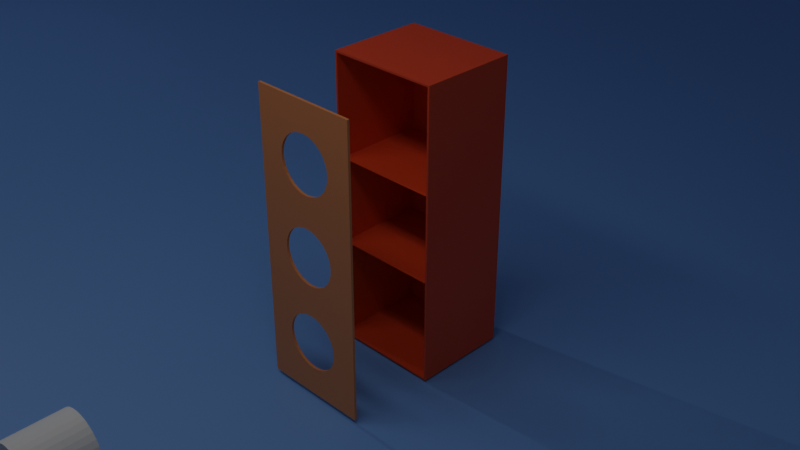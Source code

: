 # Source: model.blend  (saved by Blender 2.80.75; exported with 4.5.12 LTS)
import bpy
from mathutils import Matrix  # noqa: F401  (used for matrix-valued properties, if any)

bpy.ops.wm.read_factory_settings(use_empty=True)
scene = bpy.context.scene
scene.name = 'Scene'

# ---- collections
col_collection = bpy.data.collections.new('Collection'); scene.collection.children.link(col_collection)

# ---- materials (node trees are filled in below, after node groups)
mat_material_003 = bpy.data.materials.new('Material.003')
mat_material = bpy.data.materials.new('Material')
mat_material.alpha_threshold = 0.0
mat_material.line_color = (0.0, 0.0, 0.0, 1.0)
mat_material_001 = bpy.data.materials.new('Material.001')
mat_material_004 = bpy.data.materials.new('Material.004')

# ---- material node trees
mat_material_003.use_nodes = True; mat_material_003.node_tree.nodes.clear()
_N = mat_material_003.node_tree.nodes; _L = mat_material_003.node_tree.links
n0 = _N.new('ShaderNodeOutputMaterial'); n0.name = 'Material Output'; n0.location = (300, 300)
n1 = _N.new('ShaderNodeBsdfPrincipled'); n1.name = 'Principled BSDF'; n1.location = (10, 300)
n1.distribution = 'GGX'
n1.subsurface_method = 'BURLEY'
n1.inputs[0].default_value = (0.8, 0.07549, 0.011, 1.0)
n1.inputs[3].default_value = 1.45
n1.inputs[27].default_value = (0.0, 0.0, 0.0, 1.0)
n1.inputs[28].default_value = 1.0
_L.new(n1.outputs[0], n0.inputs[0])
n0.is_active_output = True
mat_material.use_nodes = True; mat_material.node_tree.nodes.clear()
_N = mat_material.node_tree.nodes; _L = mat_material.node_tree.links
n0 = _N.new('ShaderNodeOutputMaterial'); n0.name = 'Material Output'; n0.location = (300, 300)
n1 = _N.new('ShaderNodeBsdfPrincipled'); n1.name = 'Principled BSDF'; n1.location = (10, 300)
n1.distribution = 'GGX'
n1.subsurface_method = 'BURLEY'
n1.inputs[0].default_value = (0.8, 0.2821, 0.08203, 1.0)
n1.inputs[2].default_value = 0.4
n1.inputs[3].default_value = 1.45
n1.inputs[27].default_value = (0.0, 0.0, 0.0, 1.0)
n1.inputs[28].default_value = 1.0
_L.new(n1.outputs[0], n0.inputs[0])
n0.is_active_output = True
mat_material_001.use_nodes = True; mat_material_001.node_tree.nodes.clear()
_N = mat_material_001.node_tree.nodes; _L = mat_material_001.node_tree.links
n0 = _N.new('ShaderNodeOutputMaterial'); n0.name = 'Material Output'; n0.location = (300, 300)
n1 = _N.new('ShaderNodeBsdfPrincipled'); n1.name = 'Principled BSDF'; n1.location = (10, 300)
n1.distribution = 'GGX'
n1.subsurface_method = 'BURLEY'
n1.inputs[0].default_value = (0.1821, 0.3778, 0.8, 1.0)
n1.inputs[3].default_value = 1.45
n1.inputs[27].default_value = (0.0, 0.0, 0.0, 1.0)
n1.inputs[28].default_value = 1.0
_L.new(n1.outputs[0], n0.inputs[0])
n0.is_active_output = True
mat_material_004.use_nodes = True; mat_material_004.node_tree.nodes.clear()
_N = mat_material_004.node_tree.nodes; _L = mat_material_004.node_tree.links
n0 = _N.new('ShaderNodeOutputMaterial'); n0.name = 'Material Output'; n0.location = (300, 300)
n1 = _N.new('ShaderNodeEmission'); n1.name = 'Emission'; n1.location = (10, 300)
n1.inputs[1].default_value = 3.0
_L.new(n1.outputs[0], n0.inputs[0])
n0.is_active_output = True

# ---- world
world_world = bpy.data.worlds.new('World'); scene.world = world_world
world_world.use_nodes = True; world_world.node_tree.nodes.clear()
_N = world_world.node_tree.nodes; _L = world_world.node_tree.links
n0 = _N.new('ShaderNodeOutputWorld'); n0.name = 'World Output'; n0.location = (300, 300)
n1 = _N.new('ShaderNodeBackground'); n1.name = 'Background'; n1.location = (10, 300)
n1.inputs[0].default_value = (0.05088, 0.05088, 0.05088, 1.0)
_L.new(n1.outputs[0], n0.inputs[0])
n0.is_active_output = True
world_world.color = (0.05088, 0.05088, 0.05088)
world_world.use_sun_shadow = False
world_world.sun_shadow_jitter_overblur = 0.0

# ---- cameras
cam_camera = bpy.data.cameras.new('Camera')
cam_camera.clip_end = 100.0
cam_camera.ortho_scale = 7.314

# ---- lights
light_light = bpy.data.lights.new('Light', 'POINT')
light_light.transmission_factor = 0.0
light_light.energy = 1000.0
light_light.shadow_soft_size = 0.1
light_light.shadow_maximum_resolution = 0.006
light_light.use_absolute_resolution = True

# ---- meshes
me_cube = bpy.data.meshes.new('Cube')
me_cube.from_pydata([(1.0, 1.0, 3.0), (1.0, 1.0, -3.0), (1.0, -1.0, 3.0), (1.0, -1.0, -3.0), (-1.0, 1.0, 3.0), (-1.0, 1.0, -3.0), (-1.0, -1.0, 3.0), (-1.0, -1.0, -3.0)], [], [(0, 4, 6, 2), (3, 2, 6, 7), (7, 6, 4, 5), (5, 1, 3, 7), (1, 0, 2, 3)])
_uv = me_cube.uv_layers.new(name='UVMap')
_uv.uv.foreach_set('vector', [0.375, 0.0, 0.625, 0.0, 0.625, 0.25, 0.375, 0.25, 0.375, 0.25, 0.625, 0.25, 0.625, 0.5, 0.375, 0.5, 0.375, 0.5, 0.625, 0.5, 0.625, 0.75, 0.375, 0.75, 0.375, 0.75, 0.625, 0.75, 0.625, 1.0, 0.375, 1.0, 0.125, 0.5, 0.375, 0.5, 0.375, 0.75, 0.125, 0.75])
me_cube.materials.append(mat_material_003)
me_cube.use_remesh_preserve_volume = False
me_cube.use_remesh_preserve_attributes = False
me_cube.use_mirror_vertex_groups = False
me_cube.update()
me_cylinder_001 = bpy.data.meshes.new('Cylinder.001')
me_cylinder_001.from_pydata([(0.0, 1.0, -1.0), (0.0, 1.0, 1.0), (0.1951, 0.9808, -1.0), (0.1951, 0.9808, 1.0), (0.3827, 0.9239, -1.0), (0.3827, 0.9239, 1.0), (0.5556, 0.8315, -1.0), (0.5556, 0.8315, 1.0), (0.7071, 0.7071, -1.0), (0.7071, 0.7071, 1.0), (0.8315, 0.5556, -1.0), (0.8315, 0.5556, 1.0), (0.9239, 0.3827, -1.0), (0.9239, 0.3827, 1.0), (0.9808, 0.1951, -1.0), (0.9808, 0.1951, 1.0), (1.0, 7.55e-08, -1.0), (1.0, 7.55e-08, 1.0), (0.9808, -0.1951, -1.0), (0.9808, -0.1951, 1.0), (0.9239, -0.3827, -1.0), (0.9239, -0.3827, 1.0), (0.8315, -0.5556, -1.0), (0.8315, -0.5556, 1.0), (0.7071, -0.7071, -1.0), (0.7071, -0.7071, 1.0), (0.5556, -0.8315, -1.0), (0.5556, -0.8315, 1.0), (0.3827, -0.9239, -1.0), (0.3827, -0.9239, 1.0), (0.1951, -0.9808, -1.0), (0.1951, -0.9808, 1.0), (-3.258e-07, -1.0, -1.0), (-3.258e-07, -1.0, 1.0), (-0.1951, -0.9808, -1.0), (-0.1951, -0.9808, 1.0), (-0.3827, -0.9239, -1.0), (-0.3827, -0.9239, 1.0), (-0.5556, -0.8315, -1.0), (-0.5556, -0.8315, 1.0), (-0.7071, -0.7071, -1.0), (-0.7071, -0.7071, 1.0), (-0.8315, -0.5556, -1.0), (-0.8315, -0.5556, 1.0), (-0.9239, -0.3827, -1.0), (-0.9239, -0.3827, 1.0), (-0.9808, -0.1951, -1.0), (-0.9808, -0.1951, 1.0), (-1.0, 9.656e-07, -1.0), (-1.0, 9.656e-07, 1.0), (-0.9808, 0.1951, -1.0), (-0.9808, 0.1951, 1.0), (-0.9239, 0.3827, -1.0), (-0.9239, 0.3827, 1.0), (-0.8315, 0.5556, -1.0), (-0.8315, 0.5556, 1.0), (-0.7071, 0.7071, -1.0), (-0.7071, 0.7071, 1.0), (-0.5556, 0.8315, -1.0), (-0.5556, 0.8315, 1.0), (-0.3827, 0.9239, -1.0), (-0.3827, 0.9239, 1.0), (-0.1951, 0.9808, -1.0), (-0.1951, 0.9808, 1.0)], [], [(0, 1, 3, 2), (2, 3, 5, 4), (4, 5, 7, 6), (6, 7, 9, 8), (8, 9, 11, 10), (10, 11, 13, 12), (12, 13, 15, 14), (14, 15, 17, 16), (16, 17, 19, 18), (18, 19, 21, 20), (20, 21, 23, 22), (22, 23, 25, 24), (24, 25, 27, 26), (26, 27, 29, 28), (28, 29, 31, 30), (30, 31, 33, 32), (32, 33, 35, 34), (34, 35, 37, 36), (36, 37, 39, 38), (38, 39, 41, 40), (40, 41, 43, 42), (42, 43, 45, 44), (44, 45, 47, 46), (46, 47, 49, 48), (48, 49, 51, 50), (50, 51, 53, 52), (52, 53, 55, 54), (54, 55, 57, 56), (56, 57, 59, 58), (58, 59, 61, 60), (3, 1, 63, 61, 59, 57, 55, 53, 51, 49, 47, 45, 43, 41, 39, 37, 35, 33, 31, 29, 27, 25, 23, 21, 19, 17, 15, 13, 11, 9, 7, 5), (60, 61, 63, 62), (62, 63, 1, 0), (0, 2, 4, 6, 8, 10, 12, 14, 16, 18, 20, 22, 24, 26, 28, 30, 32, 34, 36, 38, 40, 42, 44, 46, 48, 50, 52, 54, 56, 58, 60, 62)])
_uv = me_cylinder_001.uv_layers.new(name='UVMap')
_uv.uv.foreach_set('vector', [1.0, 0.5, 1.0, 1.0, 0.9688, 1.0, 0.9688, 0.5, 0.9688, 0.5, 0.9688, 1.0, 0.9375, 1.0, 0.9375, 0.5, 0.9375, 0.5, 0.9375, 1.0, 0.9062, 1.0, 0.9062, 0.5, 0.9062, 0.5, 0.9062, 1.0, 0.875, 1.0, 0.875, 0.5, 0.875, 0.5, 0.875, 1.0, 0.8438, 1.0, 0.8438, 0.5, 0.8438, 0.5, 0.8438, 1.0, 0.8125, 1.0, 0.8125, 0.5, 0.8125, 0.5, 0.8125, 1.0, 0.7812, 1.0, 0.7812, 0.5, 0.7812, 0.5, 0.7812, 1.0, 0.75, 1.0, 0.75, 0.5, 0.75, 0.5, 0.75, 1.0, 0.7188, 1.0, 0.7188, 0.5, 0.7188, 0.5, 0.7188, 1.0, 0.6875, 1.0, 0.6875, 0.5, 0.6875, 0.5, 0.6875, 1.0, 0.6562, 1.0, 0.6562, 0.5, 0.6562, 0.5, 0.6562, 1.0, 0.625, 1.0, 0.625, 0.5, 0.625, 0.5, 0.625, 1.0, 0.5938, 1.0, 0.5938, 0.5, 0.5938, 0.5, 0.5938, 1.0, 0.5625, 1.0, 0.5625, 0.5, 0.5625, 0.5, 0.5625, 1.0, 0.5312, 1.0, 0.5312, 0.5, 0.5312, 0.5, 0.5312, 1.0, 0.5, 1.0, 0.5, 0.5, 0.5, 0.5, 0.5, 1.0, 0.4688, 1.0, 0.4688, 0.5, 0.4688, 0.5, 0.4688, 1.0, 0.4375, 1.0, 0.4375, 0.5, 0.4375, 0.5, 0.4375, 1.0, 0.4062, 1.0, 0.4062, 0.5, 0.4062, 0.5, 0.4062, 1.0, 0.375, 1.0, 0.375, 0.5, 0.375, 0.5, 0.375, 1.0, 0.3438, 1.0, 0.3438, 0.5, 0.3438, 0.5, 0.3438, 1.0, 0.3125, 1.0, 0.3125, 0.5, 0.3125, 0.5, 0.3125, 1.0, 0.2812, 1.0, 0.2812, 0.5, 0.2812, 0.5, 0.2812, 1.0, 0.25, 1.0, 0.25, 0.5, 0.25, 0.5, 0.25, 1.0, 0.2188, 1.0, 0.2188, 0.5, 0.2188, 0.5, 0.2188, 1.0, 0.1875, 1.0, 0.1875, 0.5, 0.1875, 0.5, 0.1875, 1.0, 0.1562, 1.0, 0.1562, 0.5, 0.1562, 0.5, 0.1562, 1.0, 0.125, 1.0, 0.125, 0.5, 0.125, 0.5, 0.125, 1.0, 0.09375, 1.0, 0.09375, 0.5, 0.09375, 0.5, 0.09375, 1.0, 0.0625, 1.0, 0.0625, 0.5, 0.2968, 0.4854, 0.25, 0.49, 0.2032, 0.4854, 0.1582, 0.4717, 0.1167, 0.4496, 0.08029, 0.4197, 0.05045, 0.3833, 0.02827, 0.3418, 0.01461, 0.2968, 0.01, 0.25, 0.01461, 0.2032, 0.02827, 0.1582, 0.05045, 0.1167, 0.08029, 0.08029, 0.1167, 0.05045, 0.1582, 0.02827, 0.2032, 0.01461, 0.25, 0.01, 0.2968, 0.01461, 0.3418, 0.02827, 0.3833, 0.05045, 0.4197, 0.08029, 0.4496, 0.1167, 0.4717, 0.1582, 0.4854, 0.2032, 0.49, 0.25, 0.4854, 0.2968, 0.4717, 0.3418, 0.4496, 0.3833, 0.4197, 0.4197, 0.3833, 0.4496, 0.3418, 0.4717, 0.0625, 0.5, 0.0625, 1.0, 0.03125, 1.0, 0.03125, 0.5, 0.03125, 0.5, 0.03125, 1.0, 0.0, 1.0, 0.0, 0.5, 0.75, 0.49, 0.7968, 0.4854, 0.8418, 0.4717, 0.8833, 0.4496, 0.9197, 0.4197, 0.9496, 0.3833, 0.9717, 0.3418, 0.9854, 0.2968, 0.99, 0.25, 0.9854, 0.2032, 0.9717, 0.1582, 0.9496, 0.1167, 0.9197, 0.08029, 0.8833, 0.05045, 0.8418, 0.02827, 0.7968, 0.01461, 0.75, 0.01, 0.7032, 0.01461, 0.6582, 0.02827, 0.6167, 0.05045, 0.5803, 0.08029, 0.5504, 0.1167, 0.5283, 0.1582, 0.5146, 0.2032, 0.51, 0.25, 0.5146, 0.2968, 0.5283, 0.3418, 0.5504, 0.3833, 0.5803, 0.4197, 0.6167, 0.4496, 0.6582, 0.4717, 0.7032, 0.4854])
me_cylinder_001.use_remesh_preserve_volume = False
me_cylinder_001.use_remesh_preserve_attributes = False
me_cylinder_001.use_mirror_vertex_groups = False
me_cylinder_001.update()
me_cylinder_003 = bpy.data.meshes.new('Cylinder.003')
me_cylinder_003.from_pydata([(0.0, 1.0, -1.0), (0.0, 1.0, 1.0), (0.1951, 0.9808, -1.0), (0.1951, 0.9808, 1.0), (0.3827, 0.9239, -1.0), (0.3827, 0.9239, 1.0), (0.5556, 0.8315, -1.0), (0.5556, 0.8315, 1.0), (0.7071, 0.7071, -1.0), (0.7071, 0.7071, 1.0), (0.8315, 0.5556, -1.0), (0.8315, 0.5556, 1.0), (0.9239, 0.3827, -1.0), (0.9239, 0.3827, 1.0), (0.9808, 0.1951, -1.0), (0.9808, 0.1951, 1.0), (1.0, 7.55e-08, -1.0), (1.0, 7.55e-08, 1.0), (0.9808, -0.1951, -1.0), (0.9808, -0.1951, 1.0), (0.9239, -0.3827, -1.0), (0.9239, -0.3827, 1.0), (0.8315, -0.5556, -1.0), (0.8315, -0.5556, 1.0), (0.7071, -0.7071, -1.0), (0.7071, -0.7071, 1.0), (0.5556, -0.8315, -1.0), (0.5556, -0.8315, 1.0), (0.3827, -0.9239, -1.0), (0.3827, -0.9239, 1.0), (0.1951, -0.9808, -1.0), (0.1951, -0.9808, 1.0), (-3.258e-07, -1.0, -1.0), (-3.258e-07, -1.0, 1.0), (-0.1951, -0.9808, -1.0), (-0.1951, -0.9808, 1.0), (-0.3827, -0.9239, -1.0), (-0.3827, -0.9239, 1.0), (-0.5556, -0.8315, -1.0), (-0.5556, -0.8315, 1.0), (-0.7071, -0.7071, -1.0), (-0.7071, -0.7071, 1.0), (-0.8315, -0.5556, -1.0), (-0.8315, -0.5556, 1.0), (-0.9239, -0.3827, -1.0), (-0.9239, -0.3827, 1.0), (-0.9808, -0.1951, -1.0), (-0.9808, -0.1951, 1.0), (-1.0, 9.656e-07, -1.0), (-1.0, 9.656e-07, 1.0), (-0.9808, 0.1951, -1.0), (-0.9808, 0.1951, 1.0), (-0.9239, 0.3827, -1.0), (-0.9239, 0.3827, 1.0), (-0.8315, 0.5556, -1.0), (-0.8315, 0.5556, 1.0), (-0.7071, 0.7071, -1.0), (-0.7071, 0.7071, 1.0), (-0.5556, 0.8315, -1.0), (-0.5556, 0.8315, 1.0), (-0.3827, 0.9239, -1.0), (-0.3827, 0.9239, 1.0), (-0.1951, 0.9808, -1.0), (-0.1951, 0.9808, 1.0)], [], [(0, 1, 3, 2), (2, 3, 5, 4), (4, 5, 7, 6), (6, 7, 9, 8), (8, 9, 11, 10), (10, 11, 13, 12), (12, 13, 15, 14), (14, 15, 17, 16), (16, 17, 19, 18), (18, 19, 21, 20), (20, 21, 23, 22), (22, 23, 25, 24), (24, 25, 27, 26), (26, 27, 29, 28), (28, 29, 31, 30), (30, 31, 33, 32), (32, 33, 35, 34), (34, 35, 37, 36), (36, 37, 39, 38), (38, 39, 41, 40), (40, 41, 43, 42), (42, 43, 45, 44), (44, 45, 47, 46), (46, 47, 49, 48), (48, 49, 51, 50), (50, 51, 53, 52), (52, 53, 55, 54), (54, 55, 57, 56), (56, 57, 59, 58), (58, 59, 61, 60), (3, 1, 63, 61, 59, 57, 55, 53, 51, 49, 47, 45, 43, 41, 39, 37, 35, 33, 31, 29, 27, 25, 23, 21, 19, 17, 15, 13, 11, 9, 7, 5), (60, 61, 63, 62), (62, 63, 1, 0), (0, 2, 4, 6, 8, 10, 12, 14, 16, 18, 20, 22, 24, 26, 28, 30, 32, 34, 36, 38, 40, 42, 44, 46, 48, 50, 52, 54, 56, 58, 60, 62)])
_uv = me_cylinder_003.uv_layers.new(name='UVMap')
_uv.uv.foreach_set('vector', [1.0, 0.5, 1.0, 1.0, 0.9688, 1.0, 0.9688, 0.5, 0.9688, 0.5, 0.9688, 1.0, 0.9375, 1.0, 0.9375, 0.5, 0.9375, 0.5, 0.9375, 1.0, 0.9062, 1.0, 0.9062, 0.5, 0.9062, 0.5, 0.9062, 1.0, 0.875, 1.0, 0.875, 0.5, 0.875, 0.5, 0.875, 1.0, 0.8438, 1.0, 0.8438, 0.5, 0.8438, 0.5, 0.8438, 1.0, 0.8125, 1.0, 0.8125, 0.5, 0.8125, 0.5, 0.8125, 1.0, 0.7812, 1.0, 0.7812, 0.5, 0.7812, 0.5, 0.7812, 1.0, 0.75, 1.0, 0.75, 0.5, 0.75, 0.5, 0.75, 1.0, 0.7188, 1.0, 0.7188, 0.5, 0.7188, 0.5, 0.7188, 1.0, 0.6875, 1.0, 0.6875, 0.5, 0.6875, 0.5, 0.6875, 1.0, 0.6562, 1.0, 0.6562, 0.5, 0.6562, 0.5, 0.6562, 1.0, 0.625, 1.0, 0.625, 0.5, 0.625, 0.5, 0.625, 1.0, 0.5938, 1.0, 0.5938, 0.5, 0.5938, 0.5, 0.5938, 1.0, 0.5625, 1.0, 0.5625, 0.5, 0.5625, 0.5, 0.5625, 1.0, 0.5312, 1.0, 0.5312, 0.5, 0.5312, 0.5, 0.5312, 1.0, 0.5, 1.0, 0.5, 0.5, 0.5, 0.5, 0.5, 1.0, 0.4688, 1.0, 0.4688, 0.5, 0.4688, 0.5, 0.4688, 1.0, 0.4375, 1.0, 0.4375, 0.5, 0.4375, 0.5, 0.4375, 1.0, 0.4062, 1.0, 0.4062, 0.5, 0.4062, 0.5, 0.4062, 1.0, 0.375, 1.0, 0.375, 0.5, 0.375, 0.5, 0.375, 1.0, 0.3438, 1.0, 0.3438, 0.5, 0.3438, 0.5, 0.3438, 1.0, 0.3125, 1.0, 0.3125, 0.5, 0.3125, 0.5, 0.3125, 1.0, 0.2812, 1.0, 0.2812, 0.5, 0.2812, 0.5, 0.2812, 1.0, 0.25, 1.0, 0.25, 0.5, 0.25, 0.5, 0.25, 1.0, 0.2188, 1.0, 0.2188, 0.5, 0.2188, 0.5, 0.2188, 1.0, 0.1875, 1.0, 0.1875, 0.5, 0.1875, 0.5, 0.1875, 1.0, 0.1562, 1.0, 0.1562, 0.5, 0.1562, 0.5, 0.1562, 1.0, 0.125, 1.0, 0.125, 0.5, 0.125, 0.5, 0.125, 1.0, 0.09375, 1.0, 0.09375, 0.5, 0.09375, 0.5, 0.09375, 1.0, 0.0625, 1.0, 0.0625, 0.5, 0.2968, 0.4854, 0.25, 0.49, 0.2032, 0.4854, 0.1582, 0.4717, 0.1167, 0.4496, 0.08029, 0.4197, 0.05045, 0.3833, 0.02827, 0.3418, 0.01461, 0.2968, 0.01, 0.25, 0.01461, 0.2032, 0.02827, 0.1582, 0.05045, 0.1167, 0.08029, 0.08029, 0.1167, 0.05045, 0.1582, 0.02827, 0.2032, 0.01461, 0.25, 0.01, 0.2968, 0.01461, 0.3418, 0.02827, 0.3833, 0.05045, 0.4197, 0.08029, 0.4496, 0.1167, 0.4717, 0.1582, 0.4854, 0.2032, 0.49, 0.25, 0.4854, 0.2968, 0.4717, 0.3418, 0.4496, 0.3833, 0.4197, 0.4197, 0.3833, 0.4496, 0.3418, 0.4717, 0.0625, 0.5, 0.0625, 1.0, 0.03125, 1.0, 0.03125, 0.5, 0.03125, 0.5, 0.03125, 1.0, 0.0, 1.0, 0.0, 0.5, 0.75, 0.49, 0.7968, 0.4854, 0.8418, 0.4717, 0.8833, 0.4496, 0.9197, 0.4197, 0.9496, 0.3833, 0.9717, 0.3418, 0.9854, 0.2968, 0.99, 0.25, 0.9854, 0.2032, 0.9717, 0.1582, 0.9496, 0.1167, 0.9197, 0.08029, 0.8833, 0.05045, 0.8418, 0.02827, 0.7968, 0.01461, 0.75, 0.01, 0.7032, 0.01461, 0.6582, 0.02827, 0.6167, 0.05045, 0.5803, 0.08029, 0.5504, 0.1167, 0.5283, 0.1582, 0.5146, 0.2032, 0.51, 0.25, 0.5146, 0.2968, 0.5283, 0.3418, 0.5504, 0.3833, 0.5803, 0.4197, 0.6167, 0.4496, 0.6582, 0.4717, 0.7032, 0.4854])
me_cylinder_003.use_remesh_preserve_volume = False
me_cylinder_003.use_remesh_preserve_attributes = False
me_cylinder_003.use_mirror_vertex_groups = False
me_cylinder_003.update()
me_cylinder_004 = bpy.data.meshes.new('Cylinder.004')
me_cylinder_004.from_pydata([(0.0, 1.0, -1.0), (0.0, 1.0, 1.0), (0.1951, 0.9808, -1.0), (0.1951, 0.9808, 1.0), (0.3827, 0.9239, -1.0), (0.3827, 0.9239, 1.0), (0.5556, 0.8315, -1.0), (0.5556, 0.8315, 1.0), (0.7071, 0.7071, -1.0), (0.7071, 0.7071, 1.0), (0.8315, 0.5556, -1.0), (0.8315, 0.5556, 1.0), (0.9239, 0.3827, -1.0), (0.9239, 0.3827, 1.0), (0.9808, 0.1951, -1.0), (0.9808, 0.1951, 1.0), (1.0, 7.55e-08, -1.0), (1.0, 7.55e-08, 1.0), (0.9808, -0.1951, -1.0), (0.9808, -0.1951, 1.0), (0.9239, -0.3827, -1.0), (0.9239, -0.3827, 1.0), (0.8315, -0.5556, -1.0), (0.8315, -0.5556, 1.0), (0.7071, -0.7071, -1.0), (0.7071, -0.7071, 1.0), (0.5556, -0.8315, -1.0), (0.5556, -0.8315, 1.0), (0.3827, -0.9239, -1.0), (0.3827, -0.9239, 1.0), (0.1951, -0.9808, -1.0), (0.1951, -0.9808, 1.0), (-3.258e-07, -1.0, -1.0), (-3.258e-07, -1.0, 1.0), (-0.1951, -0.9808, -1.0), (-0.1951, -0.9808, 1.0), (-0.3827, -0.9239, -1.0), (-0.3827, -0.9239, 1.0), (-0.5556, -0.8315, -1.0), (-0.5556, -0.8315, 1.0), (-0.7071, -0.7071, -1.0), (-0.7071, -0.7071, 1.0), (-0.8315, -0.5556, -1.0), (-0.8315, -0.5556, 1.0), (-0.9239, -0.3827, -1.0), (-0.9239, -0.3827, 1.0), (-0.9808, -0.1951, -1.0), (-0.9808, -0.1951, 1.0), (-1.0, 9.656e-07, -1.0), (-1.0, 9.656e-07, 1.0), (-0.9808, 0.1951, -1.0), (-0.9808, 0.1951, 1.0), (-0.9239, 0.3827, -1.0), (-0.9239, 0.3827, 1.0), (-0.8315, 0.5556, -1.0), (-0.8315, 0.5556, 1.0), (-0.7071, 0.7071, -1.0), (-0.7071, 0.7071, 1.0), (-0.5556, 0.8315, -1.0), (-0.5556, 0.8315, 1.0), (-0.3827, 0.9239, -1.0), (-0.3827, 0.9239, 1.0), (-0.1951, 0.9808, -1.0), (-0.1951, 0.9808, 1.0)], [], [(0, 1, 3, 2), (2, 3, 5, 4), (4, 5, 7, 6), (6, 7, 9, 8), (8, 9, 11, 10), (10, 11, 13, 12), (12, 13, 15, 14), (14, 15, 17, 16), (16, 17, 19, 18), (18, 19, 21, 20), (20, 21, 23, 22), (22, 23, 25, 24), (24, 25, 27, 26), (26, 27, 29, 28), (28, 29, 31, 30), (30, 31, 33, 32), (32, 33, 35, 34), (34, 35, 37, 36), (36, 37, 39, 38), (38, 39, 41, 40), (40, 41, 43, 42), (42, 43, 45, 44), (44, 45, 47, 46), (46, 47, 49, 48), (48, 49, 51, 50), (50, 51, 53, 52), (52, 53, 55, 54), (54, 55, 57, 56), (56, 57, 59, 58), (58, 59, 61, 60), (3, 1, 63, 61, 59, 57, 55, 53, 51, 49, 47, 45, 43, 41, 39, 37, 35, 33, 31, 29, 27, 25, 23, 21, 19, 17, 15, 13, 11, 9, 7, 5), (60, 61, 63, 62), (62, 63, 1, 0), (0, 2, 4, 6, 8, 10, 12, 14, 16, 18, 20, 22, 24, 26, 28, 30, 32, 34, 36, 38, 40, 42, 44, 46, 48, 50, 52, 54, 56, 58, 60, 62)])
_uv = me_cylinder_004.uv_layers.new(name='UVMap')
_uv.uv.foreach_set('vector', [1.0, 0.5, 1.0, 1.0, 0.9688, 1.0, 0.9688, 0.5, 0.9688, 0.5, 0.9688, 1.0, 0.9375, 1.0, 0.9375, 0.5, 0.9375, 0.5, 0.9375, 1.0, 0.9062, 1.0, 0.9062, 0.5, 0.9062, 0.5, 0.9062, 1.0, 0.875, 1.0, 0.875, 0.5, 0.875, 0.5, 0.875, 1.0, 0.8438, 1.0, 0.8438, 0.5, 0.8438, 0.5, 0.8438, 1.0, 0.8125, 1.0, 0.8125, 0.5, 0.8125, 0.5, 0.8125, 1.0, 0.7812, 1.0, 0.7812, 0.5, 0.7812, 0.5, 0.7812, 1.0, 0.75, 1.0, 0.75, 0.5, 0.75, 0.5, 0.75, 1.0, 0.7188, 1.0, 0.7188, 0.5, 0.7188, 0.5, 0.7188, 1.0, 0.6875, 1.0, 0.6875, 0.5, 0.6875, 0.5, 0.6875, 1.0, 0.6562, 1.0, 0.6562, 0.5, 0.6562, 0.5, 0.6562, 1.0, 0.625, 1.0, 0.625, 0.5, 0.625, 0.5, 0.625, 1.0, 0.5938, 1.0, 0.5938, 0.5, 0.5938, 0.5, 0.5938, 1.0, 0.5625, 1.0, 0.5625, 0.5, 0.5625, 0.5, 0.5625, 1.0, 0.5312, 1.0, 0.5312, 0.5, 0.5312, 0.5, 0.5312, 1.0, 0.5, 1.0, 0.5, 0.5, 0.5, 0.5, 0.5, 1.0, 0.4688, 1.0, 0.4688, 0.5, 0.4688, 0.5, 0.4688, 1.0, 0.4375, 1.0, 0.4375, 0.5, 0.4375, 0.5, 0.4375, 1.0, 0.4062, 1.0, 0.4062, 0.5, 0.4062, 0.5, 0.4062, 1.0, 0.375, 1.0, 0.375, 0.5, 0.375, 0.5, 0.375, 1.0, 0.3438, 1.0, 0.3438, 0.5, 0.3438, 0.5, 0.3438, 1.0, 0.3125, 1.0, 0.3125, 0.5, 0.3125, 0.5, 0.3125, 1.0, 0.2812, 1.0, 0.2812, 0.5, 0.2812, 0.5, 0.2812, 1.0, 0.25, 1.0, 0.25, 0.5, 0.25, 0.5, 0.25, 1.0, 0.2188, 1.0, 0.2188, 0.5, 0.2188, 0.5, 0.2188, 1.0, 0.1875, 1.0, 0.1875, 0.5, 0.1875, 0.5, 0.1875, 1.0, 0.1562, 1.0, 0.1562, 0.5, 0.1562, 0.5, 0.1562, 1.0, 0.125, 1.0, 0.125, 0.5, 0.125, 0.5, 0.125, 1.0, 0.09375, 1.0, 0.09375, 0.5, 0.09375, 0.5, 0.09375, 1.0, 0.0625, 1.0, 0.0625, 0.5, 0.2968, 0.4854, 0.25, 0.49, 0.2032, 0.4854, 0.1582, 0.4717, 0.1167, 0.4496, 0.08029, 0.4197, 0.05045, 0.3833, 0.02827, 0.3418, 0.01461, 0.2968, 0.01, 0.25, 0.01461, 0.2032, 0.02827, 0.1582, 0.05045, 0.1167, 0.08029, 0.08029, 0.1167, 0.05045, 0.1582, 0.02827, 0.2032, 0.01461, 0.25, 0.01, 0.2968, 0.01461, 0.3418, 0.02827, 0.3833, 0.05045, 0.4197, 0.08029, 0.4496, 0.1167, 0.4717, 0.1582, 0.4854, 0.2032, 0.49, 0.25, 0.4854, 0.2968, 0.4717, 0.3418, 0.4496, 0.3833, 0.4197, 0.4197, 0.3833, 0.4496, 0.3418, 0.4717, 0.0625, 0.5, 0.0625, 1.0, 0.03125, 1.0, 0.03125, 0.5, 0.03125, 0.5, 0.03125, 1.0, 0.0, 1.0, 0.0, 0.5, 0.75, 0.49, 0.7968, 0.4854, 0.8418, 0.4717, 0.8833, 0.4496, 0.9197, 0.4197, 0.9496, 0.3833, 0.9717, 0.3418, 0.9854, 0.2968, 0.99, 0.25, 0.9854, 0.2032, 0.9717, 0.1582, 0.9496, 0.1167, 0.9197, 0.08029, 0.8833, 0.05045, 0.8418, 0.02827, 0.7968, 0.01461, 0.75, 0.01, 0.7032, 0.01461, 0.6582, 0.02827, 0.6167, 0.05045, 0.5803, 0.08029, 0.5504, 0.1167, 0.5283, 0.1582, 0.5146, 0.2032, 0.51, 0.25, 0.5146, 0.2968, 0.5283, 0.3418, 0.5504, 0.3833, 0.5803, 0.4197, 0.6167, 0.4496, 0.6582, 0.4717, 0.7032, 0.4854])
me_cylinder_004.use_remesh_preserve_volume = False
me_cylinder_004.use_remesh_preserve_attributes = False
me_cylinder_004.use_mirror_vertex_groups = False
me_cylinder_004.update()
me_cube_001 = bpy.data.meshes.new('Cube.001')
me_cube_001.from_pydata([(1.0, 1.0, 3.0), (1.0, 1.0, -3.0), (-1.0, 1.0, 3.0), (-1.0, 1.0, -3.0), (-0.5289, 1.0, 1.818), (-0.5188, 1.0, 1.932), (-0.374, 1.0, 1.407), (0.2024, 1.0, 1.281), (-0.4887, 1.0, 1.596), (0.2939, 1.0, 1.334), (0.374, 1.0, 1.407), (-0.4398, 1.0, 1.495), (-0.5188, 1.0, 1.705), (0.1032, 1.0, 1.248), (-5.365e-07, 1.0, 1.236), (-0.2939, 1.0, 1.334), (-0.2024, 1.0, 1.281), (-0.1032, 1.0, 1.248), (0.4887, 1.0, 2.041), (0.5188, 1.0, 1.932), (0.5289, 1.0, 1.818), (0.5188, 1.0, 1.705), (0.4887, 1.0, 1.596), (0.4398, 1.0, 1.495), (-0.4887, 1.0, 2.041), (-0.4398, 1.0, 2.141), (0.4398, 1.0, 2.141), (-0.374, 1.0, 2.23), (0.374, 1.0, 2.23), (-0.2939, 1.0, 2.302), (0.2939, 1.0, 2.302), (-0.2024, 1.0, 2.356), (-0.1032, 1.0, 2.389), (0.2024, 1.0, 2.356), (0.1032, 1.0, 2.389), (1.419e-08, 1.0, 2.4), (0.4887, 1.0, 0.2227), (0.374, 1.0, 0.4114), (0.5188, 1.0, 0.1135), (0.374, 1.0, -0.4114), (0.5188, 1.0, -0.1135), (0.4398, 1.0, 0.3232), (0.4887, 1.0, -0.2227), (0.5289, 1.0, -2.335e-07), (0.4398, 1.0, -0.3232), (0.1032, 1.0, 0.5706), (1.419e-08, 1.0, 0.5818), (0.2024, 1.0, 0.5375), (0.2939, 1.0, 0.4838), (0.1032, 1.0, -0.5706), (0.2024, 1.0, -0.5375), (-0.5188, 1.0, -0.1135), (-0.2939, 1.0, -0.4838), (-0.5289, 1.0, 4.393e-08), (-0.4887, 1.0, -0.2227), (-0.4398, 1.0, 0.3232), (-0.4887, 1.0, 0.2227), (-5.365e-07, 1.0, -0.5818), (-0.374, 1.0, 0.4114), (0.2939, 1.0, -0.4838), (-0.1032, 1.0, 0.5706), (-0.5188, 1.0, 0.1135), (-0.2024, 1.0, 0.5375), (-0.374, 1.0, -0.4114), (-0.4398, 1.0, -0.3232), (-0.2939, 1.0, 0.4838), (-0.2024, 1.0, -0.5375), (-0.1032, 1.0, -0.5706), (-0.5289, 1.0, -1.818), (-0.5188, 1.0, -1.705), (-0.374, 1.0, -2.23), (0.2024, 1.0, -2.356), (-0.4887, 1.0, -2.041), (0.2939, 1.0, -2.302), (0.374, 1.0, -2.23), (-0.4398, 1.0, -2.141), (-0.5188, 1.0, -1.932), (0.1032, 1.0, -2.389), (-5.365e-07, 1.0, -2.4), (-0.2939, 1.0, -2.302), (-0.2024, 1.0, -2.356), (-0.1032, 1.0, -2.389), (0.4887, 1.0, -1.596), (0.5188, 1.0, -1.705), (0.5289, 1.0, -1.818), (0.5188, 1.0, -1.932), (0.4887, 1.0, -2.041), (0.4398, 1.0, -2.141), (-0.4887, 1.0, -1.596), (-0.4398, 1.0, -1.495), (0.4398, 1.0, -1.495), (-0.374, 1.0, -1.407), (-0.2939, 1.0, -1.334), (0.2939, 1.0, -1.334), (0.374, 1.0, -1.407), (-0.2024, 1.0, -1.281), (-0.1032, 1.0, -1.248), (0.2024, 1.0, -1.281), (0.1032, 1.0, -1.248), (1.419e-08, 1.0, -1.236)], [], [(3, 2, 53, 51, 54, 64, 63, 52, 66, 67, 57, 49, 50, 59, 39, 44, 42, 40, 43, 1, 84, 83, 82, 90, 94, 93, 97, 98, 99, 96, 95, 92, 91, 89, 88, 69, 68), (0, 20, 19, 18, 26, 28, 30, 33, 34, 35, 32, 31, 29, 27, 25, 24, 5, 4, 2), (1, 43, 38, 36, 41, 37, 48, 47, 45, 46, 60, 62, 65, 58, 55, 56, 61, 53, 2, 4, 12, 8, 11, 6, 15, 16, 17, 14, 13, 7, 9, 10, 23, 22, 21, 20, 0), (68, 76, 72, 75, 70, 79, 80, 81, 78, 77, 71, 73, 74, 87, 86, 85, 84, 1, 3)])
_uv = me_cube_001.uv_layers.new(name='UVMap')
_uv.uv.foreach_set('vector', [0.625, 0.5, 0.875, 0.5, 0.75, 0.5589, 0.7453, 0.5602, 0.7407, 0.5639, 0.7365, 0.57, 0.7329, 0.5782, 0.7298, 0.5883, 0.7276, 0.5997, 0.7262, 0.6121, 0.7258, 0.625, 0.7262, 0.6379, 0.7276, 0.6503, 0.7298, 0.6617, 0.7329, 0.6718, 0.7365, 0.6799, 0.7407, 0.6861, 0.7453, 0.6898, 0.75, 0.6911, 0.625, 0.75, 0.6742, 0.6911, 0.679, 0.6898, 0.6835, 0.6861, 0.6877, 0.68, 0.6914, 0.6718, 0.6944, 0.6617, 0.6966, 0.6503, 0.698, 0.6379, 0.6985, 0.625, 0.698, 0.6121, 0.6966, 0.5997, 0.6944, 0.5883, 0.6914, 0.5782, 0.6877, 0.57, 0.6835, 0.5639, 0.679, 0.5602, 0.6742, 0.5589, 0.875, 0.75, 0.8258, 0.6911, 0.8305, 0.6898, 0.835, 0.6861, 0.8392, 0.68, 0.8429, 0.6718, 0.8459, 0.6617, 0.8482, 0.6503, 0.8495, 0.6379, 0.85, 0.625, 0.8495, 0.6121, 0.8482, 0.5997, 0.8459, 0.5883, 0.8429, 0.5782, 0.8392, 0.57, 0.835, 0.5639, 0.8305, 0.5602, 0.8258, 0.5589, 0.875, 0.5, 0.625, 0.75, 0.75, 0.6911, 0.7547, 0.6898, 0.7593, 0.6861, 0.7635, 0.68, 0.7671, 0.6717, 0.7702, 0.6617, 0.7724, 0.6503, 0.7738, 0.6379, 0.7743, 0.625, 0.7738, 0.6121, 0.7724, 0.5997, 0.7702, 0.5883, 0.7671, 0.5782, 0.7635, 0.57, 0.7593, 0.5639, 0.7547, 0.5602, 0.75, 0.5589, 0.875, 0.5, 0.8258, 0.5589, 0.821, 0.5602, 0.8165, 0.5639, 0.8123, 0.57, 0.8086, 0.5782, 0.8056, 0.5883, 0.8034, 0.5997, 0.802, 0.6121, 0.8015, 0.625, 0.802, 0.6379, 0.8034, 0.6503, 0.8056, 0.6617, 0.8086, 0.6718, 0.8123, 0.68, 0.8165, 0.6861, 0.821, 0.6898, 0.8258, 0.6911, 0.875, 0.75, 0.6742, 0.5589, 0.6695, 0.5602, 0.665, 0.5639, 0.6608, 0.57, 0.6571, 0.5782, 0.6541, 0.5883, 0.6518, 0.5997, 0.6505, 0.6121, 0.65, 0.625, 0.6505, 0.6379, 0.6518, 0.6503, 0.6541, 0.6617, 0.6571, 0.6718, 0.6608, 0.68, 0.665, 0.6861, 0.6695, 0.6898, 0.6742, 0.6911, 0.625, 0.75, 0.625, 0.5])
me_cube_001.materials.append(mat_material)
me_cube_001.use_remesh_preserve_volume = False
me_cube_001.use_remesh_preserve_attributes = False
me_cube_001.use_mirror_vertex_groups = False
me_cube_001.update()
me_plane = bpy.data.meshes.new('Plane')
me_plane.from_pydata([(-1.0, -1.0, 0.0), (1.0, -1.0, 0.0), (-1.0, 1.0, 0.0), (1.0, 1.0, 0.0), (-1.0, -1.0, 1.314), (1.0, -1.0, 1.314), (1.0, 1.0, 1.314)], [], [(0, 1, 3, 2), (3, 1, 5, 6), (1, 0, 4, 5)])
_uv = me_plane.uv_layers.new(name='UVMap')
_uv.uv.foreach_set('vector', [0.0, 0.0, 1.0, 0.0, 1.0, 1.0, 0.0, 1.0, 1.0, 1.0, 1.0, 0.0, 1.0, 0.0, 1.0, 1.0, 1.0, 0.0, 0.0, 0.0, 0.0, 0.0, 1.0, 0.0])
me_plane.materials.append(mat_material_001)
me_plane.use_remesh_preserve_volume = False
me_plane.use_remesh_preserve_attributes = False
me_plane.use_mirror_vertex_groups = False
me_plane.update()
me_plane_001 = bpy.data.meshes.new('Plane.001')
me_plane_001.from_pydata([(-1.0, -1.0, 0.0), (1.0, -1.0, 0.0), (-1.0, 1.0, 0.0), (1.0, 1.0, 0.0)], [], [(0, 1, 3, 2)])
_uv = me_plane_001.uv_layers.new(name='UVMap')
_uv.uv.foreach_set('vector', [0.0, 0.0, 1.0, 0.0, 1.0, 1.0, 0.0, 1.0])
me_plane_001.materials.append(mat_material_004)
me_plane_001.use_remesh_preserve_volume = False
me_plane_001.use_remesh_preserve_attributes = False
me_plane_001.use_mirror_vertex_groups = False
me_plane_001.update()
me_plane_002 = bpy.data.meshes.new('Plane.002')
me_plane_002.from_pydata([(-1.0, -1.0, 0.0), (1.0, -1.0, 0.0), (-1.0, 1.0, 0.0), (1.0, 1.0, 0.0)], [], [(0, 1, 3, 2)])
_uv = me_plane_002.uv_layers.new(name='UVMap')
_uv.uv.foreach_set('vector', [0.0, 0.0, 1.0, 0.0, 1.0, 1.0, 0.0, 1.0])
me_plane_002.materials.append(mat_material_003)
me_plane_002.use_remesh_preserve_volume = False
me_plane_002.use_remesh_preserve_attributes = False
me_plane_002.use_mirror_vertex_groups = False
me_plane_002.update()
me_plane_003 = bpy.data.meshes.new('Plane.003')
me_plane_003.from_pydata([(-1.0, -1.0, 0.0), (1.0, -1.0, 0.0), (-1.0, 1.0, 0.0), (1.0, 1.0, 0.0)], [], [(0, 1, 3, 2)])
_uv = me_plane_003.uv_layers.new(name='UVMap')
_uv.uv.foreach_set('vector', [0.0, 0.0, 1.0, 0.0, 1.0, 1.0, 0.0, 1.0])
me_plane_003.materials.append(mat_material_003)
me_plane_003.use_remesh_preserve_volume = False
me_plane_003.use_remesh_preserve_attributes = False
me_plane_003.use_mirror_vertex_groups = False
me_plane_003.update()

# ---- objects
ob_cube = bpy.data.objects.new('Cube', me_cube)
ob_light = bpy.data.objects.new('Light', light_light)
ob_camera = bpy.data.objects.new('Camera', cam_camera)
ob_cylinder_001 = bpy.data.objects.new('Cylinder.001', me_cylinder_001)
ob_cylinder_000 = bpy.data.objects.new('Cylinder.000', me_cylinder_003)
ob_cylinder_002 = bpy.data.objects.new('Cylinder.002', me_cylinder_004)
ob_cube_001 = bpy.data.objects.new('Cube.001', me_cube_001)
ob_plane = bpy.data.objects.new('Plane', me_plane)
ob_plane_001 = bpy.data.objects.new('Plane.001', me_plane_001)
ob_plane_002 = bpy.data.objects.new('Plane.002', me_plane_002)
ob_plane_003 = bpy.data.objects.new('Plane.003', me_plane_003)

# ---- transforms, parenting, visibility, modifiers, constraints
ob_cube.location = (0.0, 0.0, 3.4)
ob_cube.scale = (1.274, 1.1, 1.119)
ob_cube.lock_rotations_4d = False
ob_cube.empty_display_type = 'ARROWS'
ob_cube.lineart.crease_threshold = 0.0
_m = ob_cube.modifiers.new('Solidify', 'SOLIDIFY')
_m.thickness = 0.05
_m.nonmanifold_thickness_mode = 'FIXED'
_m.nonmanifold_merge_threshold = 0.0003
ob_light.location = (24.6, 2.828, 20.94)
ob_light.rotation_euler = (0.6503, 0.05522, 1.866)
ob_light.lock_rotations_4d = False
ob_light.empty_display_type = 'ARROWS'
ob_light.color = (0.0, 0.0, 0.0, 0.0)
ob_light.lineart.crease_threshold = 0.0
ob_camera.location = (-14.12, 14.7, 14.65)
ob_camera.rotation_euler = (1.047, -1.077e-07, 3.927)
ob_camera.scale = (1.0, 1.0, 1.0)
ob_camera.lock_rotations_4d = False
ob_camera.empty_display_type = 'ARROWS'
ob_camera.color = (0.0, 0.0, 0.0, 0.0)
ob_camera.display_type = 'WIRE'
ob_camera.lineart.crease_threshold = 0.0
ob_cylinder_001.location = (0.0, 8.873, 0.0)
ob_cylinder_001.rotation_euler = (1.571, -1.571, 0.0)
ob_cylinder_001.scale = (0.64, 0.64, 0.64)
ob_cylinder_001.lineart.crease_threshold = 0.0
ob_cylinder_000.location = (0.0, 8.873, 2.0)
ob_cylinder_000.rotation_euler = (1.571, -1.571, 0.0)
ob_cylinder_000.scale = (0.64, 0.64, 0.64)
ob_cylinder_000.lineart.crease_threshold = 0.0
ob_cylinder_002.location = (0.0, 8.873, -2.0)
ob_cylinder_002.rotation_euler = (1.571, -1.571, 0.0)
ob_cylinder_002.scale = (0.64, 0.64, 0.64)
ob_cylinder_002.lineart.crease_threshold = 0.0
ob_cube_001.location = (0.0, 1.973, 3.4)
ob_cube_001.scale = (1.21, 1.1, 1.1)
ob_cube_001.lock_rotations_4d = False
ob_cube_001.empty_display_type = 'ARROWS'
ob_cube_001.lineart.crease_threshold = 0.0
_m = ob_cube_001.modifiers.new('Solidify', 'SOLIDIFY')
_m.thickness = 0.05
_m.nonmanifold_thickness_mode = 'FIXED'
_m.nonmanifold_merge_threshold = 0.0003
ob_plane.location = (0.0, 0.0, 0.0)
ob_plane.scale = (48.51, 48.51, 48.51)
ob_plane.lineart.crease_threshold = 0.0
ob_plane_001.location = (0.0, 8.016, 17.19)
ob_plane_001.rotation_euler = (-0.3693, -0.0, 0.0)
ob_plane_001.scale = (7.688, 1.0, 1.0)
ob_plane_001.lineart.crease_threshold = 0.0
ob_plane_002.location = (0.0, -0.02349, 2.4)
ob_plane_002.scale = (1.24, 1.044, 1.0)
ob_plane_002.lineart.crease_threshold = 0.0
ob_plane_003.location = (0.0, -0.02349, 4.4)
ob_plane_003.scale = (1.24, 1.044, 1.0)
ob_plane_003.lineart.crease_threshold = 0.0

# ---- collection membership
col_collection.objects.link(ob_cube)
col_collection.objects.link(ob_light)
col_collection.objects.link(ob_camera)
col_collection.objects.link(ob_cylinder_001)
col_collection.objects.link(ob_cylinder_000)
col_collection.objects.link(ob_cylinder_002)
col_collection.objects.link(ob_cube_001)
col_collection.objects.link(ob_plane)
col_collection.objects.link(ob_plane_001)
col_collection.objects.link(ob_plane_002)
col_collection.objects.link(ob_plane_003)

# ---- scene / render settings (as saved in the file)
scene.camera = ob_camera
scene.frame_start = 1; scene.frame_end = 250; scene.frame_set(0)
scene.render.engine = 'CYCLES'
scene.cycles.use_denoising = False
scene.cycles.samples = 128
scene.cycles.sampling_pattern = 'TABULATED_SOBOL'
scene.cycles.use_adaptive_sampling = False
scene.cycles.use_light_tree = False
scene.eevee.use_gtao = True
scene.view_settings.view_transform = 'Filmic'
bpy.context.view_layer.update()
